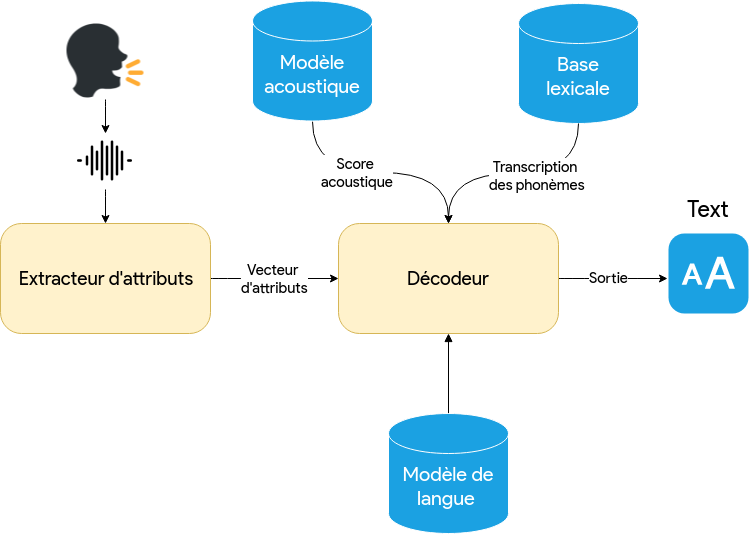

The diagram above was exported from draw.io. Its source (the exported page's mxGraphModel, read from the mxfile embedded in the PNG):
<mxGraphModel dx="840" dy="442" grid="1" gridSize="10" guides="1" tooltips="1" connect="1" arrows="1" fold="1" page="1" pageScale="1" pageWidth="1169" pageHeight="827" math="0" shadow="0">
  <root>
    <mxCell id="0" />
    <mxCell id="1" parent="0" />
    <mxCell id="1USoc0975oMuQtA-OPaC-53" value="Vecteur&amp;nbsp;&lt;br style=&quot;font-size: 15px;&quot;&gt;d'attributs&lt;br style=&quot;font-size: 15px;&quot;&gt;" style="edgeStyle=orthogonalEdgeStyle;curved=1;rounded=0;orthogonalLoop=1;jettySize=auto;html=1;exitX=1;exitY=0.5;exitDx=0;exitDy=0;entryX=0;entryY=0.5;entryDx=0;entryDy=0;fontSize=15;fontFamily=Lucida Console;" parent="1" source="1USoc0975oMuQtA-OPaC-1" target="1USoc0975oMuQtA-OPaC-43" edge="1">
      <mxGeometry relative="1" as="geometry" />
    </mxCell>
    <mxCell id="1USoc0975oMuQtA-OPaC-1" value="&lt;font style=&quot;font-size: 19px&quot; face=&quot;Lucida Console&quot;&gt;Extracteur d'attributs&lt;/font&gt;" style="whiteSpace=wrap;html=1;strokeColor=#d6b656;rounded=1;fillColor=#fff2cc;arcSize=19;" parent="1" vertex="1">
      <mxGeometry x="212" y="280" width="210" height="110" as="geometry" />
    </mxCell>
    <mxCell id="1USoc0975oMuQtA-OPaC-54" style="edgeStyle=orthogonalEdgeStyle;curved=1;rounded=0;orthogonalLoop=1;jettySize=auto;html=1;exitX=1;exitY=0.5;exitDx=0;exitDy=0;entryX=-0.012;entryY=0.559;entryDx=0;entryDy=0;entryPerimeter=0;" parent="1" source="1USoc0975oMuQtA-OPaC-43" target="1USoc0975oMuQtA-OPaC-59" edge="1">
      <mxGeometry relative="1" as="geometry">
        <mxPoint x="860" y="335.47058823529414" as="targetPoint" />
      </mxGeometry>
    </mxCell>
    <mxCell id="jC_VlAMGrJMRIwOnjZtl-1" value="&lt;font style=&quot;font-size: 15px;&quot;&gt;Sortie&lt;/font&gt;" style="text;html=1;resizable=0;points=[];align=center;verticalAlign=middle;labelBackgroundColor=#ffffff;fontSize=15;fontFamily=Lucida Console;" parent="1USoc0975oMuQtA-OPaC-54" vertex="1" connectable="0">
      <mxGeometry x="-0.1927" y="-1" relative="1" as="geometry">
        <mxPoint x="6" y="-3" as="offset" />
      </mxGeometry>
    </mxCell>
    <mxCell id="yONU6UZBmrEoCQWnvKHt-6" style="edgeStyle=orthogonalEdgeStyle;rounded=0;orthogonalLoop=1;jettySize=auto;html=1;exitX=0.5;exitY=1;exitDx=0;exitDy=0;startArrow=block;startFill=1;endArrow=none;endFill=0;strokeWidth=1;" parent="1" source="1USoc0975oMuQtA-OPaC-43" target="yONU6UZBmrEoCQWnvKHt-4" edge="1">
      <mxGeometry relative="1" as="geometry" />
    </mxCell>
    <mxCell id="1USoc0975oMuQtA-OPaC-43" value="&lt;font face=&quot;Lucida Console&quot; style=&quot;font-size: 19px&quot;&gt;Décodeur&lt;/font&gt;" style="whiteSpace=wrap;html=1;strokeColor=#d6b656;rounded=1;fillColor=#fff2cc;arcSize=19;" parent="1" vertex="1">
      <mxGeometry x="550" y="280" width="220" height="110" as="geometry" />
    </mxCell>
    <mxCell id="1USoc0975oMuQtA-OPaC-50" style="edgeStyle=orthogonalEdgeStyle;curved=1;rounded=0;orthogonalLoop=1;jettySize=auto;html=1;exitX=0.5;exitY=1;exitDx=0;exitDy=0;exitPerimeter=0;entryX=0.5;entryY=0;entryDx=0;entryDy=0;startArrow=none;startFill=0;" parent="1" source="1USoc0975oMuQtA-OPaC-47" target="1USoc0975oMuQtA-OPaC-43" edge="1">
      <mxGeometry relative="1" as="geometry" />
    </mxCell>
    <mxCell id="1USoc0975oMuQtA-OPaC-64" value="Score&amp;nbsp;&lt;br style=&quot;font-size: 15px;&quot;&gt;acoustique&lt;br style=&quot;font-size: 15px;&quot;&gt;" style="text;html=1;resizable=0;points=[];align=center;verticalAlign=middle;labelBackgroundColor=#ffffff;fontSize=15;fontFamily=Lucida Console;" parent="1USoc0975oMuQtA-OPaC-50" vertex="1" connectable="0">
      <mxGeometry x="-0.2033" y="1" relative="1" as="geometry">
        <mxPoint as="offset" />
      </mxGeometry>
    </mxCell>
    <mxCell id="1USoc0975oMuQtA-OPaC-47" value="&lt;font face=&quot;Lucida Console&quot; style=&quot;font-size: 20px&quot;&gt;&lt;br&gt;Modèle acoustique&lt;br&gt;&lt;/font&gt;" style="strokeWidth=1;html=1;shape=mxgraph.flowchart.database;whiteSpace=wrap;rounded=1;fillColor=#1ba1e2;strokeColor=#FFFFFF;fontColor=#ffffff;" parent="1" vertex="1">
      <mxGeometry x="464" y="57.5" width="120" height="120" as="geometry" />
    </mxCell>
    <mxCell id="1USoc0975oMuQtA-OPaC-49" value="&lt;font face=&quot;Lucida Console&quot; style=&quot;font-size: 20px&quot;&gt;&lt;br&gt;Base&lt;br&gt;lexicale&lt;/font&gt;&lt;br&gt;" style="strokeWidth=1;html=1;shape=mxgraph.flowchart.database;whiteSpace=wrap;rounded=1;fillColor=#1ba1e2;strokeColor=#FFFFFF;fontColor=#ffffff;" parent="1" vertex="1">
      <mxGeometry x="730" y="60" width="120" height="120" as="geometry" />
    </mxCell>
    <mxCell id="1USoc0975oMuQtA-OPaC-59" value="" style="html=1;strokeWidth=1;shadow=0;dashed=0;shape=mxgraph.ios7.misc.text_size;fillColor=#1ba1e2;strokeColor=none;buttonText=;strokeColor2=#222222;fontColor=#ffffff;fontSize=8;verticalLabelPosition=bottom;verticalAlign=top;align=center;rounded=1;" parent="1" vertex="1">
      <mxGeometry x="880" y="290" width="80" height="80" as="geometry" />
    </mxCell>
    <mxCell id="1USoc0975oMuQtA-OPaC-63" style="edgeStyle=orthogonalEdgeStyle;curved=1;rounded=0;orthogonalLoop=1;jettySize=auto;html=1;exitX=0.5;exitY=1;exitDx=0;exitDy=0;entryX=0.5;entryY=0;entryDx=0;entryDy=0;" parent="1" source="1USoc0975oMuQtA-OPaC-62" target="1USoc0975oMuQtA-OPaC-1" edge="1">
      <mxGeometry relative="1" as="geometry">
        <mxPoint x="318.6428571428571" y="41.5" as="targetPoint" />
      </mxGeometry>
    </mxCell>
    <mxCell id="1USoc0975oMuQtA-OPaC-61" value="" style="shape=image;verticalLabelPosition=bottom;labelBackgroundColor=#ffffff;verticalAlign=top;aspect=fixed;imageAspect=0;image=data:image/png,(base64 omitted: 4088 chars);" parent="1" vertex="1">
      <mxGeometry x="278.5" y="79" width="77" height="77" as="geometry" />
    </mxCell>
    <mxCell id="1USoc0975oMuQtA-OPaC-62" value="" style="shape=image;verticalLabelPosition=bottom;labelBackgroundColor=#ffffff;verticalAlign=top;aspect=fixed;imageAspect=0;image=data:image/png,(base64 omitted: 1032 chars);" parent="1" vertex="1">
      <mxGeometry x="289" y="190" width="56" height="56" as="geometry" />
    </mxCell>
    <mxCell id="m-Yt1cba_Pzsd_g72-t1-15" style="edgeStyle=orthogonalEdgeStyle;curved=1;rounded=0;orthogonalLoop=1;jettySize=auto;html=1;exitX=0.5;exitY=1;exitDx=0;exitDy=0;entryX=0.5;entryY=0;entryDx=0;entryDy=0;" parent="1" source="1USoc0975oMuQtA-OPaC-61" target="1USoc0975oMuQtA-OPaC-62" edge="1">
      <mxGeometry relative="1" as="geometry">
        <mxPoint x="317" y="156" as="sourcePoint" />
        <mxPoint x="317" y="280" as="targetPoint" />
      </mxGeometry>
    </mxCell>
    <mxCell id="jC_VlAMGrJMRIwOnjZtl-6" value="&lt;font style=&quot;font-size: 20px&quot;&gt;3&lt;/font&gt;" style="text;html=1;resizable=0;points=[];autosize=1;align=left;verticalAlign=top;spacingTop=-4;fontSize=15;fontFamily=Lucida Console;" parent="1" vertex="1">
      <mxGeometry x="700" y="208" width="30" height="20" as="geometry" />
    </mxCell>
    <mxCell id="YcKWQpqcKDDS24T-kL0g-1" value="Text" style="text;html=1;resizable=0;points=[];autosize=1;align=left;verticalAlign=top;spacingTop=-4;fontSize=23;fontFamily=Lucida Console;" parent="1" vertex="1">
      <mxGeometry x="897" y="250" width="60" height="30" as="geometry" />
    </mxCell>
    <mxCell id="yONU6UZBmrEoCQWnvKHt-1" style="edgeStyle=orthogonalEdgeStyle;curved=1;rounded=0;orthogonalLoop=1;jettySize=auto;html=1;exitX=0.5;exitY=1;exitDx=0;exitDy=0;exitPerimeter=0;entryX=0.5;entryY=0;entryDx=0;entryDy=0;startArrow=none;startFill=0;" parent="1" source="1USoc0975oMuQtA-OPaC-49" target="1USoc0975oMuQtA-OPaC-43" edge="1">
      <mxGeometry relative="1" as="geometry">
        <mxPoint x="660" y="178" as="sourcePoint" />
        <mxPoint x="796" y="280" as="targetPoint" />
      </mxGeometry>
    </mxCell>
    <mxCell id="yONU6UZBmrEoCQWnvKHt-2" value="Transcription &lt;br style=&quot;font-size: 15px;&quot;&gt;des phonèmes&lt;br style=&quot;font-size: 15px;&quot;&gt;" style="text;html=1;resizable=0;points=[];align=center;verticalAlign=middle;labelBackgroundColor=#ffffff;fontSize=15;fontFamily=Lucida Console;" parent="yONU6UZBmrEoCQWnvKHt-1" vertex="1" connectable="0">
      <mxGeometry x="-0.2033" y="1" relative="1" as="geometry">
        <mxPoint as="offset" />
      </mxGeometry>
    </mxCell>
    <mxCell id="yONU6UZBmrEoCQWnvKHt-4" value="&lt;font style=&quot;font-size: 20px&quot; face=&quot;Lucida Console&quot;&gt;&lt;br&gt;Modèle de langue&amp;nbsp;&lt;/font&gt;" style="strokeWidth=1;html=1;shape=mxgraph.flowchart.database;whiteSpace=wrap;rounded=1;fillColor=#1ba1e2;strokeColor=#FFFFFF;fontColor=#ffffff;" parent="1" vertex="1">
      <mxGeometry x="600" y="470" width="120" height="120" as="geometry" />
    </mxCell>
  </root>
</mxGraphModel>